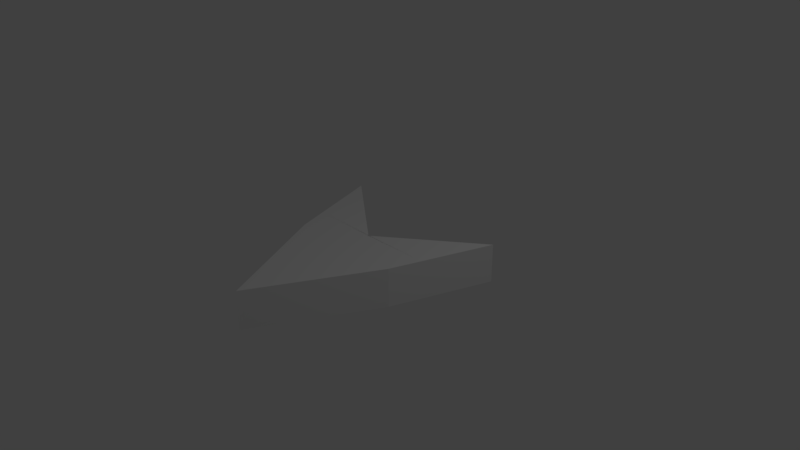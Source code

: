 # Source: Pointer01.blend  (saved by Blender 2.79.0; exported with 4.5.12 LTS)
import bpy
from mathutils import Matrix  # noqa: F401  (used for matrix-valued properties, if any)

bpy.ops.wm.read_factory_settings(use_empty=True)
scene = bpy.context.scene
scene.name = 'Scene'

# ---- collections
col_collection_1 = bpy.data.collections.new('Collection 1'); scene.collection.children.link(col_collection_1)

# ---- materials (node trees are filled in below, after node groups)
mat_material = bpy.data.materials.new('Material')
mat_material.alpha_threshold = 0.0
mat_material.use_transparent_shadow = False
mat_material.roughness = 0.5
mat_material.line_color = (0.0, 0.0, 0.0, 1.0)

# ---- material node trees

# ---- world
world_world = bpy.data.worlds.new('World'); scene.world = world_world
world_world.color = (0.05088, 0.05088, 0.05088)
world_world.use_sun_shadow = False
world_world.sun_shadow_jitter_overblur = 0.0
world_world.cycles.sampling_method = 'MANUAL'

# ---- cameras
cam_camera = bpy.data.cameras.new('Camera')
cam_camera.clip_end = 100.0
cam_camera.lens = 35.0
cam_camera.sensor_width = 32.0
cam_camera.sensor_height = 18.0
cam_camera.ortho_scale = 7.314
cam_camera.dof.focus_distance = 0.0
cam_camera.dof.aperture_fstop = 128.0

# ---- lights
light_lamp = bpy.data.lights.new('Lamp', 'POINT')
light_lamp.transmission_factor = 0.0
light_lamp.cutoff_distance = 30.0
light_lamp.energy = 100.0
light_lamp.shadow_buffer_clip_start = 1.001
light_lamp.shadow_soft_size = 0.1
light_lamp.shadow_maximum_resolution = 0.006
light_lamp.use_absolute_resolution = True

# ---- meshes
me_cube = bpy.data.meshes.new('Cube')
me_cube.from_pydata([(1.251, 0.9602, -0.2636), (0.8073, -0.404, -0.2636), (1.251, 0.9602, 0.2636), (0.8073, -0.404, 0.2636), (0.9417, 0.009243, -0.2636), (1.788e-07, -0.006169, -0.2636), (1.251, 0.9602, 0.0), (0.0, -2.006, -0.2636), (0.8073, -0.404, 0.0), (0.9417, 0.009242, 0.2636), (2.384e-07, -0.00617, 0.2636), (-5.364e-07, -2.006, 0.2636), (2.384e-07, -0.006169, 0.0), (-2.98e-07, -2.006, 0.0), (0.9417, 0.009243, 0.0), (-1.788e-07, -1.788e-07, 0.2636), (5.96e-08, 1.192e-07, -0.2636)], [], [(14, 9, 3, 8), (2, 6, 12, 10), (6, 0, 5, 12), (1, 8, 13, 7), (8, 3, 11, 13), (4, 14, 8, 1), (0, 6, 14, 4), (6, 2, 9, 14), (9, 15, 11, 3), (2, 10, 15, 9), (0, 4, 16, 5), (4, 1, 7, 16)])
me_cube.materials.append(mat_material)
me_cube.use_remesh_preserve_volume = False
me_cube.use_remesh_preserve_attributes = False
me_cube.use_mirror_vertex_groups = False
me_cube.update()
arm_armature = bpy.data.armatures.new('Armature')  # bones are not reproduced

# ---- objects
ob_armature = bpy.data.objects.new('Armature', arm_armature)
ob_cube = bpy.data.objects.new('Cube', me_cube)
ob_lamp = bpy.data.objects.new('Lamp', light_lamp)
ob_camera = bpy.data.objects.new('Camera', cam_camera)

# ---- transforms, parenting, visibility, modifiers, constraints
ob_armature.location = (0.0, -0.1753, 0.0)
ob_armature.rotation_euler = (1.571, -0.0, 0.0)
ob_armature.show_in_front = True
ob_armature.lineart.crease_threshold = 0.0
ob_cube.parent = ob_armature
ob_cube.matrix_parent_inverse = Matrix(((1.0, 0.0, 0.0, 0.0), (0.0, -4.371e-08, 1.0, -7.664e-09), (0.0, -1.0, -4.371e-08, -0.1753), (0.0, 0.0, 0.0, 1.0)))
ob_cube.location = (0.0, 0.0, 0.0)
ob_cube.lock_rotations_4d = False
ob_cube.empty_display_type = 'ARROWS'
ob_cube.lineart.crease_threshold = 0.0
_vg = ob_cube.vertex_groups.new(name='Bone')
_vg.add([0, 1, 2, 3, 4, 5, 6, 7, 8, 9, 10, 11, 12, 13, 14, 15, 16], 1.0, 'REPLACE')
_m = ob_cube.modifiers.new('Mirror', 'MIRROR')
_m = ob_cube.modifiers.new('Armature', 'ARMATURE')
_m.object = ob_armature
ob_lamp.location = (4.076, 1.005, 5.904)
ob_lamp.rotation_euler = (0.6503, 0.05522, 1.866)
ob_lamp.lock_rotations_4d = False
ob_lamp.empty_display_type = 'ARROWS'
ob_lamp.color = (0.0, 0.0, 0.0, 0.0)
ob_lamp.lineart.crease_threshold = 0.0
ob_camera.location = (7.481, -6.508, 5.344)
ob_camera.rotation_euler = (1.109, 0.0, 0.8149)
ob_camera.lock_rotations_4d = False
ob_camera.empty_display_type = 'ARROWS'
ob_camera.color = (0.0, 0.0, 0.0, 0.0)
ob_camera.display_type = 'WIRE'
ob_camera.lineart.crease_threshold = 0.0

# ---- collection membership
col_collection_1.objects.link(ob_armature)
col_collection_1.objects.link(ob_cube)
col_collection_1.objects.link(ob_lamp)
col_collection_1.objects.link(ob_camera)

# ---- scene / render settings (as saved in the file)
scene.camera = ob_camera
scene.frame_start = 1; scene.frame_end = 250; scene.frame_set(1)
scene.render.engine = 'BLENDER_EEVEE_NEXT'
scene.render.resolution_percentage = 50
scene.render.dither_intensity = 0.0
scene.cycles.use_denoising = False
scene.cycles.samples = 128
scene.cycles.sampling_pattern = 'TABULATED_SOBOL'
scene.cycles.use_adaptive_sampling = False
scene.cycles.use_light_tree = False
scene.cycles.blur_glossy = 0.0
scene.cycles.sample_clamp_indirect = 0.0
scene.view_settings.view_transform = 'Standard'
bpy.context.view_layer.update()
